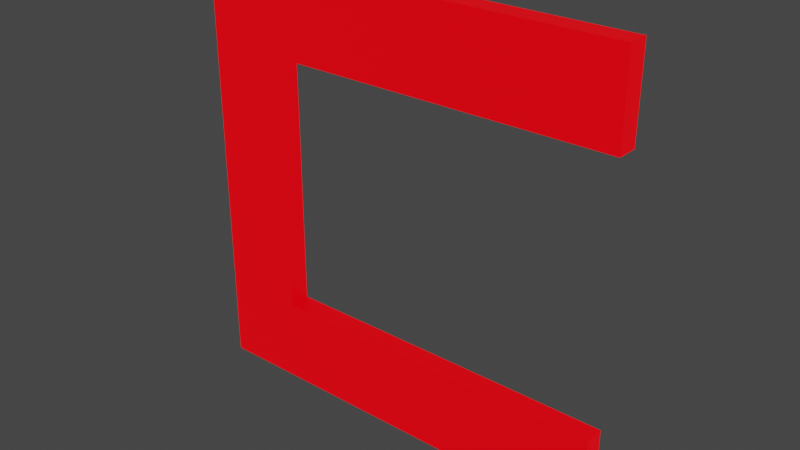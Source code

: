 # Source: f.blend  (saved by Blender 3.5.10; exported with 4.5.12 LTS)
import bpy
from mathutils import Matrix  # noqa: F401  (used for matrix-valued properties, if any)

bpy.ops.wm.read_factory_settings(use_empty=True)
scene = bpy.context.scene
scene.name = 'Scene'

# ---- collections
col_collection = bpy.data.collections.new('Collection'); scene.collection.children.link(col_collection)

# ---- materials (node trees are filled in below, after node groups)
mat_material = bpy.data.materials.new('Material')
mat_material.use_transparent_shadow = False

# ---- material node trees
mat_material.use_nodes = True; mat_material.node_tree.nodes.clear()
_N = mat_material.node_tree.nodes; _L = mat_material.node_tree.links
n0 = _N.new('ShaderNodeBsdfPrincipled'); n0.name = 'Principled BSDF'; n0.location = (10, 300)
n0.distribution = 'GGX'
n0.subsurface_method = 'RANDOM_WALK_SKIN'
n0.inputs[0].default_value = (0.0, 0.0, 0.0, 1.0)
n0.inputs[3].default_value = 1.45
n0.inputs[27].default_value = (1.0, 0.0, 0.004468, 1.0)
n0.inputs[28].default_value = 1.0
n1 = _N.new('ShaderNodeOutputMaterial'); n1.name = 'Material Output'; n1.location = (300, 300)
_L.new(n0.outputs[0], n1.inputs[0])
n1.is_active_output = True

# ---- world
world_world = bpy.data.worlds.new('World'); scene.world = world_world
world_world.use_nodes = True; world_world.node_tree.nodes.clear()
_N = world_world.node_tree.nodes; _L = world_world.node_tree.links
n0 = _N.new('ShaderNodeOutputWorld'); n0.name = 'World Output'; n0.location = (300, 300)
n1 = _N.new('ShaderNodeBackground'); n1.name = 'Background'; n1.location = (10, 300)
n1.inputs[0].default_value = (0.05088, 0.05088, 0.05088, 1.0)
_L.new(n1.outputs[0], n0.inputs[0])
n0.is_active_output = True
world_world.color = (0.05088, 0.05088, 0.05088)
world_world.use_sun_shadow = False
world_world.sun_shadow_jitter_overblur = 0.0

# ---- meshes
me_a_020 = bpy.data.meshes.new('a.020')
me_a_020.from_pydata([(-0.2493, -0.2282, 0.0125), (-0.2493, 0.2852, 0.0125), (-0.1497, 0.1825, 0.0125), (-0.1497, -0.1255, 0.0125), (0.259, -0.1255, 0.0125), (0.259, -0.2282, 0.0125), (-0.2482, -0.2282, 0.0125), (0.2641, 0.2852, 0.0125), (0.2641, 0.1825, 0.0125), (-0.2493, -0.2282, -0.0125), (-0.2493, 0.2852, -0.0125), (-0.1497, 0.1825, -0.0125), (-0.1497, -0.1255, -0.0125), (0.259, -0.1255, -0.0125), (0.259, -0.2282, -0.0125), (-0.2482, -0.2282, -0.0125), (0.2641, 0.2852, -0.0125), (0.2641, 0.1825, -0.0125)], [], [(0, 1, 2), (0, 2, 3), (0, 3, 4), (0, 4, 5), (6, 0, 5), (2, 1, 7), (2, 7, 8), (9, 11, 10), (9, 12, 11), (9, 13, 12), (9, 14, 13), (15, 14, 9), (11, 16, 10), (11, 17, 16), (5, 4, 13, 14), (7, 1, 10, 16), (4, 3, 12, 13), (0, 6, 15, 9), (2, 8, 17, 11), (3, 2, 11, 12), (6, 5, 14, 15), (8, 7, 16, 17), (1, 0, 9, 10)])
_uv = me_a_020.uv_layers.new(name='UVMap')
_uv.uv.foreach_set('vector', [0.0, 0.0, 0.125, 0.0, 0.5, 0.0, 0.0, 0.0, 0.5, 0.0, 0.625, 0.0, 0.0, 0.0, 0.625, 0.0, 0.75, 0.0, 0.0, 0.0, 0.75, 0.0, 0.875, 0.0, 1.0, 0.0, 0.0, 0.0, 0.875, 0.0, 0.5, 0.0, 0.125, 0.0, 0.25, 0.0, 0.5, 0.0, 0.25, 0.0, 0.375, 0.0, 0.0, 0.0, 0.5, 0.0, 0.125, 0.0, 0.0, 0.0, 0.625, 0.0, 0.5, 0.0, 0.0, 0.0, 0.75, 0.0, 0.625, 0.0, 0.0, 0.0, 0.875, 0.0, 0.75, 0.0, 1.0, 0.0, 0.875, 0.0, 0.0, 0.0, 0.5, 0.0, 0.25, 0.0, 0.125, 0.0, 0.5, 0.0, 0.375, 0.0, 0.25, 0.0, 0.875, 0.0, 0.75, 0.0, 0.75, 0.0, 0.875, 0.0, 0.25, 0.0, 0.125, 0.0, 0.125, 0.0, 0.25, 0.0, 0.75, 0.0, 0.625, 0.0, 0.625, 0.0, 0.75, 0.0, 0.0, 0.0, 1.0, 0.0, 1.0, 0.0, 0.0, 0.0, 0.5, 0.0, 0.375, 0.0, 0.375, 0.0, 0.5, 0.0, 0.625, 0.0, 0.5, 0.0, 0.5, 0.0, 0.625, 0.0, 1.0, 0.0, 0.875, 0.0, 0.875, 0.0, 1.0, 0.0, 0.375, 0.0, 0.25, 0.0, 0.25, 0.0, 0.375, 0.0, 0.125, 0.0, 0.0, 0.0, 0.0, 0.0, 0.125, 0.0])
me_a_020.materials.append(mat_material)
me_a_020.auto_texspace = False
me_a_020.update()

# ---- objects
ob_f = bpy.data.objects.new('f', me_a_020)

# ---- transforms, parenting, visibility, modifiers, constraints
ob_f.location = (0.0, 0.0, 0.0)
ob_f.rotation_euler = (1.571, -0.0, 0.0)

# ---- collection membership
col_collection.objects.link(ob_f)

# ---- scene / render settings (as saved in the file)
scene.frame_start = 1; scene.frame_end = 250; scene.frame_set(1)
scene.render.engine = 'BLENDER_EEVEE_NEXT'
scene.cycles.sampling_pattern = 'TABULATED_SOBOL'
scene.view_settings.view_transform = 'Filmic'
bpy.context.view_layer.update()

# ---- added for rendering (the .blend has no active camera): camera
cam_auto = bpy.data.cameras.new('AutoCamera')
cam_auto.lens = 50.0
cam_auto.sensor_width = 36.0
cam_auto.clip_end = 1000.0
ob_auto_camera = bpy.data.objects.new('AutoCamera', cam_auto)
scene.collection.objects.link(ob_auto_camera)
ob_auto_camera.location = (0.67951, -0.806514, 0.566195)
ob_auto_camera.rotation_euler = (1.09748, -7.21219e-08, 0.694738)
scene.camera = ob_auto_camera
bpy.context.view_layer.update()
